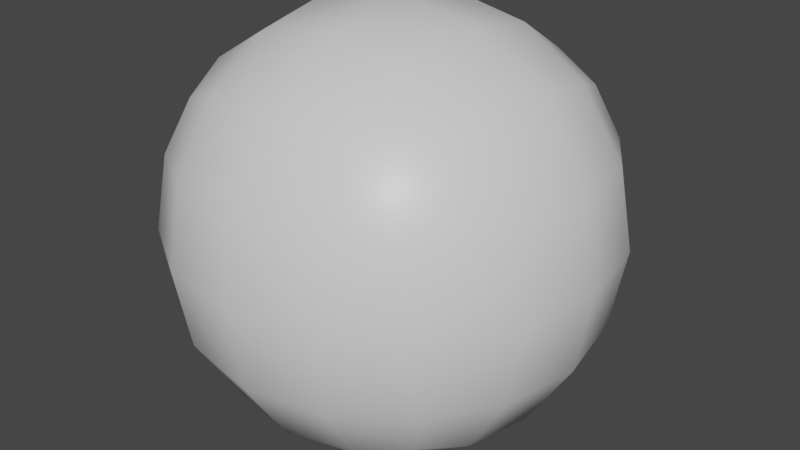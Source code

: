 # Source: meteor.blend  (saved by Blender 2.93.21; exported with 4.5.12 LTS)
import bpy
from mathutils import Matrix  # noqa: F401  (used for matrix-valued properties, if any)

bpy.ops.wm.read_factory_settings(use_empty=True)
scene = bpy.context.scene
scene.name = 'Scene'

# ---- collections
col_collection = bpy.data.collections.new('Collection'); scene.collection.children.link(col_collection)

# ---- materials (node trees are filled in below, after node groups)
mat_material = bpy.data.materials.new('Material')
mat_material.alpha_threshold = 0.0
mat_material.use_transparent_shadow = False
mat_material.line_color = (0.0, 0.0, 0.0, 1.0)

# ---- material node trees
mat_material.use_nodes = True; mat_material.node_tree.nodes.clear()
_N = mat_material.node_tree.nodes; _L = mat_material.node_tree.links
n0 = _N.new('ShaderNodeOutputMaterial'); n0.name = 'Material Output'; n0.location = (300, 300)
n1 = _N.new('ShaderNodeBsdfPrincipled'); n1.name = 'Principled BSDF'; n1.location = (10, 300)
n1.distribution = 'GGX'
n1.subsurface_method = 'BURLEY'
n1.inputs[2].default_value = 0.4
n1.inputs[3].default_value = 1.45
n1.inputs[27].default_value = (0.0, 0.0, 0.0, 1.0)
n1.inputs[28].default_value = 1.0
_L.new(n1.outputs[0], n0.inputs[0])
n0.is_active_output = True

# ---- world
world_world = bpy.data.worlds.new('World'); scene.world = world_world
world_world.use_nodes = True; world_world.node_tree.nodes.clear()
_N = world_world.node_tree.nodes; _L = world_world.node_tree.links
n0 = _N.new('ShaderNodeOutputWorld'); n0.name = 'World Output'; n0.location = (300, 300)
n1 = _N.new('ShaderNodeBackground'); n1.name = 'Background'; n1.location = (10, 300)
n1.inputs[0].default_value = (0.05088, 0.05088, 0.05088, 1.0)
_L.new(n1.outputs[0], n0.inputs[0])
n0.is_active_output = True
world_world.color = (0.05088, 0.05088, 0.05088)
world_world.use_sun_shadow = False
world_world.sun_shadow_jitter_overblur = 0.0

# ---- meshes
me_cube = bpy.data.meshes.new('Cube')
me_cube.from_pydata([(1.0, 1.0, 1.0), (1.0, 1.0, -1.0), (1.0, -1.0, 1.0), (1.0, -1.0, -1.0), (-1.0, 1.0, 1.0), (-1.0, 1.0, -1.0), (-1.0, -1.0, 1.0), (-1.0, -1.0, -1.0)], [], [(0, 4, 6, 2), (3, 2, 6, 7), (7, 6, 4, 5), (5, 1, 3, 7), (1, 0, 2, 3), (5, 4, 0, 1)])
me_cube.polygons.foreach_set('use_smooth', [True] * 6)
_uv = me_cube.uv_layers.new(name='UVMap')
_uv.uv.foreach_set('vector', [0.625, 0.5, 0.875, 0.5, 0.875, 0.75, 0.625, 0.75, 0.375, 0.75, 0.625, 0.75, 0.625, 1.0, 0.375, 1.0, 0.375, 0.0, 0.625, 0.0, 0.625, 0.25, 0.375, 0.25, 0.125, 0.5, 0.375, 0.5, 0.375, 0.75, 0.125, 0.75, 0.375, 0.5, 0.625, 0.5, 0.625, 0.75, 0.375, 0.75, 0.375, 0.25, 0.625, 0.25, 0.625, 0.5, 0.375, 0.5])
me_cube.materials.append(mat_material)
me_cube.use_remesh_preserve_volume = False
me_cube.use_remesh_preserve_attributes = False
me_cube.use_mirror_vertex_groups = False
me_cube.update()

# ---- objects
ob_cube = bpy.data.objects.new('Cube', me_cube)

# ---- transforms, parenting, visibility, modifiers, constraints
ob_cube.location = (0.0, 0.0, 0.0)
ob_cube.lock_rotations_4d = False
ob_cube.empty_display_type = 'ARROWS'
ob_cube.lineart.crease_threshold = 0.0
_m = ob_cube.modifiers.new('Subdivision', 'SUBSURF')
_m.levels = 3
_m = ob_cube.modifiers.new('Displace', 'DISPLACE')
_m.strength = 0.3

# ---- collection membership
col_collection.objects.link(ob_cube)

# ---- scene / render settings (as saved in the file)
scene.frame_start = 1; scene.frame_end = 250; scene.frame_set(1)
scene.render.engine = 'BLENDER_EEVEE_NEXT'
scene.cycles.use_denoising = False
scene.cycles.samples = 128
scene.cycles.sampling_pattern = 'TABULATED_SOBOL'
scene.cycles.use_adaptive_sampling = False
scene.cycles.use_light_tree = False
scene.view_settings.view_transform = 'Filmic'
bpy.context.view_layer.update()

# ---- added for rendering (the .blend has no active camera and no usable light): camera, sun
cam_auto = bpy.data.cameras.new('AutoCamera')
cam_auto.lens = 50.0
cam_auto.sensor_width = 36.0
cam_auto.clip_end = 1000.0
ob_auto_camera = bpy.data.objects.new('AutoCamera', cam_auto)
scene.collection.objects.link(ob_auto_camera)
ob_auto_camera.location = (2.75274, -3.27625, 2.16325)
ob_auto_camera.rotation_euler = (1.09748, -7.21219e-08, 0.694738)
scene.camera = ob_auto_camera
light_auto_sun = bpy.data.lights.new('AutoSun', 'SUN')
light_auto_sun.energy = 3.0
light_auto_sun.angle = 0.0523599
ob_auto_sun = bpy.data.objects.new('AutoSun', light_auto_sun)
scene.collection.objects.link(ob_auto_sun)
ob_auto_sun.rotation_euler = (0.872665, 0.174533, 0.523599)
bpy.context.view_layer.update()
